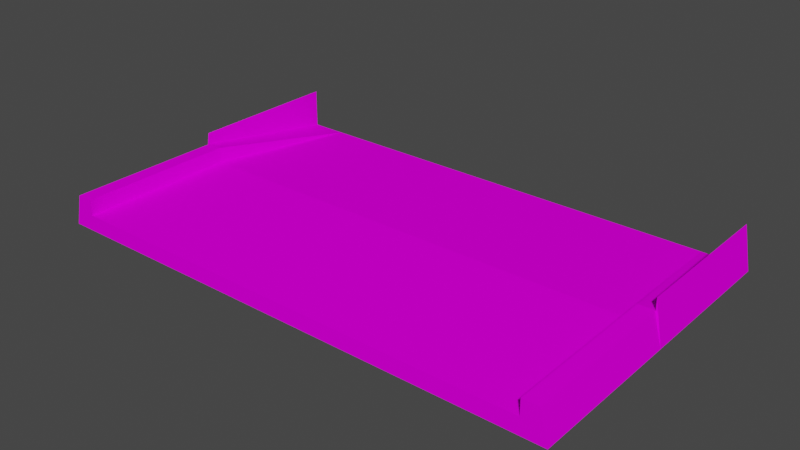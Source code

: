 # Source: dirt_connection.blend  (saved by Blender 3.3.6; exported with 4.5.12 LTS)
import bpy
from mathutils import Matrix  # noqa: F401  (used for matrix-valued properties, if any)

bpy.ops.wm.read_factory_settings(use_empty=True)
scene = bpy.context.scene
scene.name = 'Scene'

# ---- collections
col_collection = bpy.data.collections.new('Collection'); scene.collection.children.link(col_collection)

# ---- images (referenced by path relative to the original .blend; pixels are not part of the script)
import os
ASSET_DIR = os.environ.get("B2B_ASSET_DIR", "")  # directory of the original .blend (textures are referenced by path, not embedded)
HERE = os.path.dirname(os.path.abspath(__file__))  # packed textures are extracted next to this script under _unpacked/

def load_image(name, relpath, width, height, colorspace="sRGB"):
    """Load a texture the original file referenced (path relative to the .blend, or extracted next to this script)."""
    p = next((c for c in (os.path.join(HERE, relpath), os.path.join(ASSET_DIR, relpath)) if relpath and os.path.exists(c)), "")
    if p:
        img = bpy.data.images.load(p, check_existing=True)
        img.name = name
    else:  # same state as the original file: an image datablock whose file is absent (Cycles renders it pink)
        img = bpy.data.images.new(name, width, height)
        img.source = "FILE"
        img.filepath = "//" + (relpath or name)
    img.colorspace_settings.name = colorspace
    return img
img_trackset00_trk_sidewall_grass_jpg_019 = load_image('trackset00_trk_sidewall_grass.jpg.019', 'trackset00_trk_sidewall_grass.jpg', 1024, 1024, 'sRGB')
img_trackset00_trk_s4_grassbarr_jpg_014 = load_image('trackset00_trk_s4_grassbarr.jpg.014', 'trackset00_trk_s4_grassbarr.jpg', 1024, 1024, 'sRGB')
img_trackset00_trk_s0_grasssurface_jpg_014 = load_image('trackset00_trk_s0_grasssurface.jpg.014', 'trackset00_trk_s0_grasssurface.jpg', 1024, 1024, 'sRGB')
img_trackset00_trk_s1_grassinout_jpg_009 = load_image('trackset00_trk_s1_grassinout.jpg.009', 'trackset00_trk_s1_grassinout.jpg', 1024, 1024, 'sRGB')
img_trackset00_trk_startline_jpg_015 = load_image('trackset00_trk_startline.jpg.015', 'trackset00_trk_startline.jpg', 1024, 1024, 'sRGB')

# ---- materials (node trees are filled in below, after node groups)
mat_trackset00_trk_sidewall_grass = bpy.data.materials.new('trackset00_trk_sidewall_grass')
mat_trackset00_trk_sidewall_grass.alpha_threshold = 0.0
mat_trackset00_trk_sidewall_grass.use_transparent_shadow = False
mat_trackset00_trk_sidewall_grass.diffuse_color = (1.0, 1.0, 1.0, 1.0)
mat_trackset00_trk_sidewall_grass.roughness = 0.5
mat_trackset00_trk_s4_grassbarr = bpy.data.materials.new('trackset00_trk_s4_grassbarr')
mat_trackset00_trk_s4_grassbarr.alpha_threshold = 0.0
mat_trackset00_trk_s4_grassbarr.use_transparent_shadow = False
mat_trackset00_trk_s4_grassbarr.diffuse_color = (1.0, 1.0, 1.0, 1.0)
mat_trackset00_trk_s4_grassbarr.roughness = 0.5
mat_trackset00_trk_s0_grasssurface = bpy.data.materials.new('trackset00_trk_s0_grasssurface')
mat_trackset00_trk_s0_grasssurface.alpha_threshold = 0.0
mat_trackset00_trk_s0_grasssurface.use_transparent_shadow = False
mat_trackset00_trk_s0_grasssurface.diffuse_color = (1.0, 1.0, 1.0, 1.0)
mat_trackset00_trk_s0_grasssurface.roughness = 0.5
mat_trackset00_trk_s1_grassinout = bpy.data.materials.new('trackset00_trk_s1_grassinout')
mat_trackset00_trk_s1_grassinout.alpha_threshold = 0.0
mat_trackset00_trk_s1_grassinout.use_transparent_shadow = False
mat_trackset00_trk_s1_grassinout.diffuse_color = (1.0, 1.0, 1.0, 1.0)
mat_trackset00_trk_s1_grassinout.roughness = 0.5
mat_trackset00_trk_startline = bpy.data.materials.new('trackset00_trk_startline')
mat_trackset00_trk_startline.alpha_threshold = 0.0
mat_trackset00_trk_startline.use_transparent_shadow = False
mat_trackset00_trk_startline.diffuse_color = (1.0, 1.0, 1.0, 1.0)
mat_trackset00_trk_startline.roughness = 0.5

# ---- material node trees
mat_trackset00_trk_sidewall_grass.use_nodes = True; mat_trackset00_trk_sidewall_grass.node_tree.nodes.clear()
_N = mat_trackset00_trk_sidewall_grass.node_tree.nodes; _L = mat_trackset00_trk_sidewall_grass.node_tree.links
n0 = _N.new('ShaderNodeBsdfDiffuse'); n0.name = 'Diffuse BSDF'; n0.location = (0, 0)
n1 = _N.new('ShaderNodeTexImage'); n1.name = 'Image Texture'; n1.location = (0, 0)
n1.image = img_trackset00_trk_sidewall_grass_jpg_019
n2 = _N.new('ShaderNodeOutputMaterial'); n2.name = 'Material Output'; n2.location = (0, 0)
_L.new(n0.outputs[0], n2.inputs[0])
_L.new(n1.outputs[0], n0.inputs[0])
n2.is_active_output = True
mat_trackset00_trk_s4_grassbarr.use_nodes = True; mat_trackset00_trk_s4_grassbarr.node_tree.nodes.clear()
_N = mat_trackset00_trk_s4_grassbarr.node_tree.nodes; _L = mat_trackset00_trk_s4_grassbarr.node_tree.links
n0 = _N.new('ShaderNodeBsdfDiffuse'); n0.name = 'Diffuse BSDF'; n0.location = (0, 0)
n1 = _N.new('ShaderNodeTexImage'); n1.name = 'Image Texture'; n1.location = (0, 0)
n1.image = img_trackset00_trk_s4_grassbarr_jpg_014
n2 = _N.new('ShaderNodeOutputMaterial'); n2.name = 'Material Output'; n2.location = (0, 0)
_L.new(n0.outputs[0], n2.inputs[0])
_L.new(n1.outputs[0], n0.inputs[0])
n2.is_active_output = True
mat_trackset00_trk_s0_grasssurface.use_nodes = True; mat_trackset00_trk_s0_grasssurface.node_tree.nodes.clear()
_N = mat_trackset00_trk_s0_grasssurface.node_tree.nodes; _L = mat_trackset00_trk_s0_grasssurface.node_tree.links
n0 = _N.new('ShaderNodeBsdfDiffuse'); n0.name = 'Diffuse BSDF'; n0.location = (0, 0)
n1 = _N.new('ShaderNodeTexImage'); n1.name = 'Image Texture'; n1.location = (0, 0)
n1.image = img_trackset00_trk_s0_grasssurface_jpg_014
n2 = _N.new('ShaderNodeOutputMaterial'); n2.name = 'Material Output'; n2.location = (0, 0)
_L.new(n0.outputs[0], n2.inputs[0])
_L.new(n1.outputs[0], n0.inputs[0])
n2.is_active_output = True
mat_trackset00_trk_s1_grassinout.use_nodes = True; mat_trackset00_trk_s1_grassinout.node_tree.nodes.clear()
_N = mat_trackset00_trk_s1_grassinout.node_tree.nodes; _L = mat_trackset00_trk_s1_grassinout.node_tree.links
n0 = _N.new('ShaderNodeBsdfDiffuse'); n0.name = 'Diffuse BSDF'; n0.location = (0, 0)
n1 = _N.new('ShaderNodeTexImage'); n1.name = 'Image Texture'; n1.location = (0, 0)
n1.image = img_trackset00_trk_s1_grassinout_jpg_009
n2 = _N.new('ShaderNodeOutputMaterial'); n2.name = 'Material Output'; n2.location = (0, 0)
_L.new(n0.outputs[0], n2.inputs[0])
_L.new(n1.outputs[0], n0.inputs[0])
n2.is_active_output = True
mat_trackset00_trk_startline.use_nodes = True; mat_trackset00_trk_startline.node_tree.nodes.clear()
_N = mat_trackset00_trk_startline.node_tree.nodes; _L = mat_trackset00_trk_startline.node_tree.links
n0 = _N.new('ShaderNodeBsdfDiffuse'); n0.name = 'Diffuse BSDF'; n0.location = (0, 0)
n1 = _N.new('ShaderNodeTexImage'); n1.name = 'Image Texture'; n1.location = (0, 0)
n1.image = img_trackset00_trk_startline_jpg_015
n2 = _N.new('ShaderNodeOutputMaterial'); n2.name = 'Material Output'; n2.location = (0, 0)
_L.new(n0.outputs[0], n2.inputs[0])
_L.new(n1.outputs[0], n0.inputs[0])
n2.is_active_output = True

# ---- world
world_world = bpy.data.worlds.new('World'); scene.world = world_world
world_world.use_nodes = True; world_world.node_tree.nodes.clear()
_N = world_world.node_tree.nodes; _L = world_world.node_tree.links
n0 = _N.new('ShaderNodeOutputWorld'); n0.name = 'World Output'; n0.location = (300, 300)
n1 = _N.new('ShaderNodeBackground'); n1.name = 'Background'; n1.location = (10, 300)
n1.inputs[0].default_value = (0.05088, 0.05088, 0.05088, 1.0)
_L.new(n1.outputs[0], n0.inputs[0])
n0.is_active_output = True
world_world.color = (0.05088, 0.05088, 0.05088)
world_world.use_sun_shadow = False
world_world.sun_shadow_jitter_overblur = 0.0

# ---- meshes
me_track17_pmd0_mesh_002 = bpy.data.meshes.new('TRACK17.PMD0.mesh.002')
me_track17_pmd0_mesh_002.from_pydata([(-16.0, -9.94, 2.0), (-15.0, -9.94, 2.0), (16.0, -9.94, 2.0), (15.0, -9.94, 1.0), (15.0, 0.06006, 1.0), (15.0, 0.06006, 2.0), (15.0, -9.94, 2.0), (-16.5, -9.94, 0.0), (-16.5, 0.06005, 0.0), (-16.0, 0.06006, 2.0), (-15.0, 0.06006, 2.0), (-15.0, 0.06006, 1.0), (-15.0, -9.94, 1.0), (16.0, 0.06006, 2.0), (16.5, 0.06005, 0.0), (16.5, -9.94, 0.0), (-16.5, 10.06, 0.0), (-16.0, 10.06, 2.75), (-16.0, 0.06006, 2.75), (-16.0, 10.06, 0.25), (-13.68, 10.06, 0.25), (16.0, 0.06006, 2.75), (16.0, 10.06, 2.75), (16.5, 10.06, 0.0), (16.0, 10.06, 0.25), (13.68, 10.06, 0.25)], [], [(3, 6, 5, 4), (7, 0, 9, 8), (0, 1, 10, 9), (1, 12, 11, 10), (2, 15, 14, 13), (6, 2, 13, 5), (8, 18, 17, 16), (9, 19, 17, 18), (10, 20, 19), (10, 19, 9), (10, 11, 20), (21, 14, 23, 22), (24, 13, 21, 22), (5, 13, 24), (24, 25, 5), (4, 5, 25), (11, 4, 25, 20), (12, 3, 4, 11), (14, 21, 13), (9, 18, 8)])
me_track17_pmd0_mesh_002.polygons.foreach_set('material_index', [0, 0, 0, 0, 0, 0, 1, 1, 1, 1, 1, 1, 1, 1, 1, 1, 2, 3, 0, 0])
_uv = me_track17_pmd0_mesh_002.uv_layers.new(name='UVMap')
_uv.uv.foreach_set('vector', [0.7635, 0.0, 0.875, 0.0, 0.875, 0.5, 0.7635, 0.5, 0.7635, 0.0, 0.875, 0.0, 0.875, 0.5, 0.7635, 0.5, 0.9892, 0.0, 0.875, 0.0, 0.875, 0.5, 0.9892, 0.5, 0.875, 0.0, 0.7635, 0.0, 0.7635, 0.5, 0.875, 0.5, 0.875, 0.0, 0.7635, 0.0, 0.7635, 0.5, 0.875, 0.5, 0.875, 0.0, 0.9892, 0.0, 0.9892, 0.5, 0.875, 0.5, 0.7957, 2.0, 0.0, 2.0, 0.0, 0.0, 0.7957, 0.0, 0.1211, -2.0, 0.4735, 0.0, 0.0, 0.0, 0.0, -2.0, 0.7224, 2.0, 0.9798, 0.0, 0.4756, 0.0, 0.7203, 2.0, 0.4735, 0.0, 0.5131, 2.0, 0.7224, 2.0, 0.921, 1.99, 0.9798, 0.0, 0.0, 2.0, 0.7957, 2.0, 0.7957, 0.0, 0.0, 0.0, 0.4735, 0.0, 0.1374, 2.0, 0.0, 2.0, 0.0, 0.0, 0.7218, 2.0, 0.5131, 2.0, 0.4745, 0.0, 0.4745, 0.0, 0.9798, 0.0, 0.7218, 2.0, 0.9328, 2.0, 0.7218, 2.0, 0.9798, 0.0, 0.0, 0.0, 1.0, 0.0, 1.0, 1.0, 0.0, 1.0, 0.0, 0.0, 1.0, 0.0, 1.0, 0.5, 0.0, 0.5, 0.7957, 2.0, 0.0, 2.0, 0.1374, 2.0, 0.1211, -2.0, 0.0, -2.0, 0.7957, 2.0])
me_track17_pmd0_mesh_002.materials.append(mat_trackset00_trk_sidewall_grass)
me_track17_pmd0_mesh_002.materials.append(mat_trackset00_trk_s4_grassbarr)
me_track17_pmd0_mesh_002.materials.append(mat_trackset00_trk_s0_grasssurface)
me_track17_pmd0_mesh_002.materials.append(mat_trackset00_trk_s1_grassinout)
me_track17_pmd0_mesh_002.use_remesh_preserve_volume = False
me_track17_pmd0_mesh_002.use_remesh_preserve_attributes = False
me_track17_pmd0_mesh_002.use_mirror_vertex_groups = False
me_track17_pmd0_mesh_002.update()
me_track17_pmd0_mesh_001 = bpy.data.meshes.new('TRACK17.PMD0.mesh.001')
me_track17_pmd0_mesh_001.from_pydata([(-16.0, -9.94, 2.0), (-15.0, -9.94, 2.0), (16.0, -9.94, 2.0), (15.0, -9.94, 1.0), (15.0, -9.94, 2.0), (-16.5, -9.94, 0.0), (-15.0, -9.94, 1.0), (16.5, -9.94, 0.0)], [], [(3, 7, 2, 4), (5, 6, 1, 0), (5, 7, 3, 6)])
_uv = me_track17_pmd0_mesh_001.uv_layers.new(name='UVMap')
_uv.uv.foreach_set('vector', [0.4516, 0.3227, 0.4943, 0.2704, 0.4858, 0.3731, 0.4602, 0.3726, 0.4943, 0.2704, 0.4516, 0.3227, 0.4602, 0.3726, 0.4858, 0.3731, 0.4697, 0.2715, 0.02285, 0.2716, 0.04274, 0.3351, 0.4507, 0.3349])
me_track17_pmd0_mesh_001.materials.append(mat_trackset00_trk_startline)
me_track17_pmd0_mesh_001.use_remesh_preserve_volume = False
me_track17_pmd0_mesh_001.use_remesh_preserve_attributes = False
me_track17_pmd0_mesh_001.use_mirror_vertex_groups = False
me_track17_pmd0_mesh_001.update()
me_track17_pmd0_mesh_003 = bpy.data.meshes.new('TRACK17.PMD0.mesh.003')
me_track17_pmd0_mesh_003.from_pydata([(-16.5, 10.06, 0.0), (-16.0, 10.06, 2.75), (-16.0, 10.06, 0.25), (-13.68, 10.06, 0.25), (16.0, 10.06, 2.75), (16.5, 10.06, 0.0), (16.0, 10.06, 0.25), (13.68, 10.06, 0.25)], [], [(3, 7, 6, 4, 5, 0, 1, 2)])
me_track17_pmd0_mesh_003.polygons.foreach_set('material_index', [3])
_uv = me_track17_pmd0_mesh_003.uv_layers.new(name='UVMap')
_uv.uv.foreach_set('vector', [0.9798, 0.0, 0.9798, 0.0, 0.4735, 0.0, 0.0, 0.0, 0.7957, 0.0, 0.7957, 0.0, 0.0, 0.0, 0.4756, 0.0])
me_track17_pmd0_mesh_003.materials.append(mat_trackset00_trk_startline)
me_track17_pmd0_mesh_003.materials.append(mat_trackset00_trk_sidewall_grass)
me_track17_pmd0_mesh_003.materials.append(mat_trackset00_trk_s4_grassbarr)
me_track17_pmd0_mesh_003.materials.append(mat_trackset00_trk_s0_grasssurface)
me_track17_pmd0_mesh_003.materials.append(mat_trackset00_trk_s1_grassinout)
me_track17_pmd0_mesh_003.use_remesh_preserve_volume = False
me_track17_pmd0_mesh_003.use_remesh_preserve_attributes = False
me_track17_pmd0_mesh_003.use_mirror_vertex_groups = False
me_track17_pmd0_mesh_003.update()

# ---- objects
ob_main = bpy.data.objects.new('main', me_track17_pmd0_mesh_002)
ob_z = bpy.data.objects.new('z', None)
ob_z2 = bpy.data.objects.new('z2', None)
ob_empty_002 = bpy.data.objects.new('Empty.002', None)
ob_empty_003 = bpy.data.objects.new('Empty.003', None)
ob_empty_004 = bpy.data.objects.new('Empty.004', None)
ob_empty_005 = bpy.data.objects.new('Empty.005', None)
ob_empty_006 = bpy.data.objects.new('Empty.006', None)
ob_empty_007 = bpy.data.objects.new('Empty.007', None)
ob_enda = bpy.data.objects.new('endA', me_track17_pmd0_mesh_001)
ob_endb = bpy.data.objects.new('endB', me_track17_pmd0_mesh_003)

# ---- transforms, parenting, visibility, modifiers, constraints
ob_main.location = (0.0001305, -6.691e-07, 0.0)
ob_main.lineart.crease_threshold = 0.0
ob_z.location = (0.0001171, -9.94, 0.0)
ob_z2.location = (0.0001553, 10.06, 0.0)
ob_empty_002.parent = ob_empty_006
ob_empty_002.location = (-14.98, -9.266, 1.0)
ob_empty_003.parent = ob_empty_006
ob_empty_003.location = (-13.65, 9.623, 0.25)
ob_empty_004.parent = ob_empty_007
ob_empty_004.location = (14.97, -9.577, 1.0)
ob_empty_005.parent = ob_empty_007
ob_empty_005.location = (13.68, 9.518, 0.25)
ob_empty_006.parent = ob_z
ob_empty_006.matrix_parent_inverse = Matrix(((1.0, -0.0, -0.0, -0.0001171), (-0.0, 1.0, 0.0, 9.94), (-0.0, -0.0, 1.0, -0.0), (-0.0, 0.0, -0.0, 1.0)))
ob_empty_006.location = (0.0, 0.0, 0.0)
ob_empty_007.parent = ob_z
ob_empty_007.matrix_parent_inverse = Matrix(((1.0, -0.0, -0.0, -0.0001171), (-0.0, 1.0, 0.0, 9.94), (-0.0, -0.0, 1.0, -0.0), (-0.0, 0.0, -0.0, 1.0)))
ob_empty_007.location = (0.0, 0.0, 0.0)
ob_enda.parent = ob_main
ob_enda.matrix_parent_inverse = Matrix(((1.0, -0.0, -0.0, -0.0001305), (-0.0, 1.0, 0.0, 6.691e-07), (-0.0, -0.0, 1.0, -0.0), (-0.0, 0.0, -0.0, 1.0)))
ob_enda.location = (0.0001305, -6.691e-07, 0.0)
ob_enda.lineart.crease_threshold = 0.0
ob_endb.parent = ob_main
ob_endb.matrix_parent_inverse = Matrix(((1.0, -0.0, -0.0, -0.0001305), (-0.0, 1.0, 0.0, 6.691e-07), (-0.0, -0.0, 1.0, -0.0), (-0.0, 0.0, -0.0, 1.0)))
ob_endb.location = (0.0001305, -6.691e-07, 0.0)
ob_endb.lineart.crease_threshold = 0.0

# ---- collection membership
col_collection.objects.link(ob_main)
col_collection.objects.link(ob_z)
col_collection.objects.link(ob_z2)
col_collection.objects.link(ob_empty_002)
col_collection.objects.link(ob_empty_003)
col_collection.objects.link(ob_empty_004)
col_collection.objects.link(ob_empty_005)
col_collection.objects.link(ob_empty_006)
col_collection.objects.link(ob_empty_007)
col_collection.objects.link(ob_enda)
col_collection.objects.link(ob_endb)

# ---- scene / render settings (as saved in the file)
scene.frame_start = 1; scene.frame_end = 250; scene.frame_set(1)
scene.render.engine = 'BLENDER_EEVEE_NEXT'
scene.cycles.sampling_pattern = 'TABULATED_SOBOL'
scene.cycles.use_light_tree = False
scene.view_settings.view_transform = 'Filmic'
bpy.context.view_layer.update()

# ---- added for rendering (the .blend has no active camera and no usable light): camera, sun
cam_auto = bpy.data.cameras.new('AutoCamera')
cam_auto.lens = 50.0
cam_auto.sensor_width = 36.0
cam_auto.clip_end = 1000.0
ob_auto_camera = bpy.data.objects.new('AutoCamera', cam_auto)
scene.collection.objects.link(ob_auto_camera)
ob_auto_camera.location = (35.7929, -42.8913, 30.0092)
ob_auto_camera.rotation_euler = (1.09748, -7.21219e-08, 0.694738)
scene.camera = ob_auto_camera
light_auto_sun = bpy.data.lights.new('AutoSun', 'SUN')
light_auto_sun.energy = 3.0
light_auto_sun.angle = 0.0523599
ob_auto_sun = bpy.data.objects.new('AutoSun', light_auto_sun)
scene.collection.objects.link(ob_auto_sun)
ob_auto_sun.rotation_euler = (0.872665, 0.174533, 0.523599)
bpy.context.view_layer.update()
